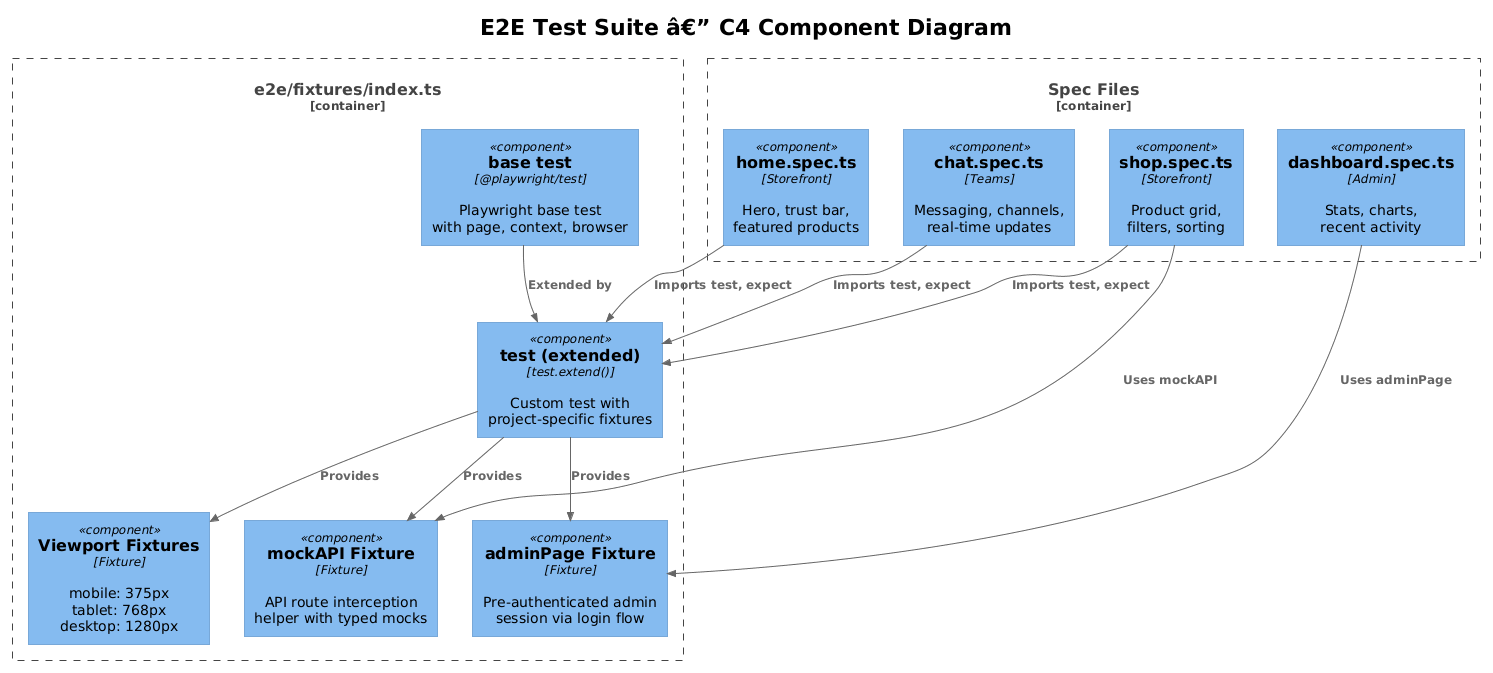

The diagram above was rendered by PlantUML. Its source (embedded in the PNG):
@startuml
!theme plain
!include <C4/C4_Component>

title E2E Test Suite â€” C4 Component Diagram

Container_Boundary(fixtures, "e2e/fixtures/index.ts") {
    Component(baseTest, "base test", "@playwright/test", "Playwright base test\nwith page, context, browser")
    Component(customTest, "test (extended)", "test.extend()", "Custom test with\nproject-specific fixtures")
    Component(adminFixture, "adminPage Fixture", "Fixture", "Pre-authenticated admin\nsession via login flow")
    Component(mockFixture, "mockAPI Fixture", "Fixture", "API route interception\nhelper with typed mocks")
    Component(viewportFixture, "Viewport Fixtures", "Fixture", "mobile: 375px\ntablet: 768px\ndesktop: 1280px")
}

Container_Boundary(specFiles, "Spec Files") {
    Component(homeSpec, "home.spec.ts", "Storefront", "Hero, trust bar,\nfeatured products")
    Component(shopSpec, "shop.spec.ts", "Storefront", "Product grid,\nfilters, sorting")
    Component(adminSpec, "dashboard.spec.ts", "Admin", "Stats, charts,\nrecent activity")
    Component(chatSpec, "chat.spec.ts", "Teams", "Messaging, channels,\nreal-time updates")
}

Rel(baseTest, customTest, "Extended by")
Rel(customTest, adminFixture, "Provides")
Rel(customTest, mockFixture, "Provides")
Rel(customTest, viewportFixture, "Provides")
Rel(homeSpec, customTest, "Imports test, expect")
Rel(shopSpec, customTest, "Imports test, expect")
Rel(adminSpec, adminFixture, "Uses adminPage")
Rel(chatSpec, customTest, "Imports test, expect")
Rel(shopSpec, mockFixture, "Uses mockAPI")
@enduml